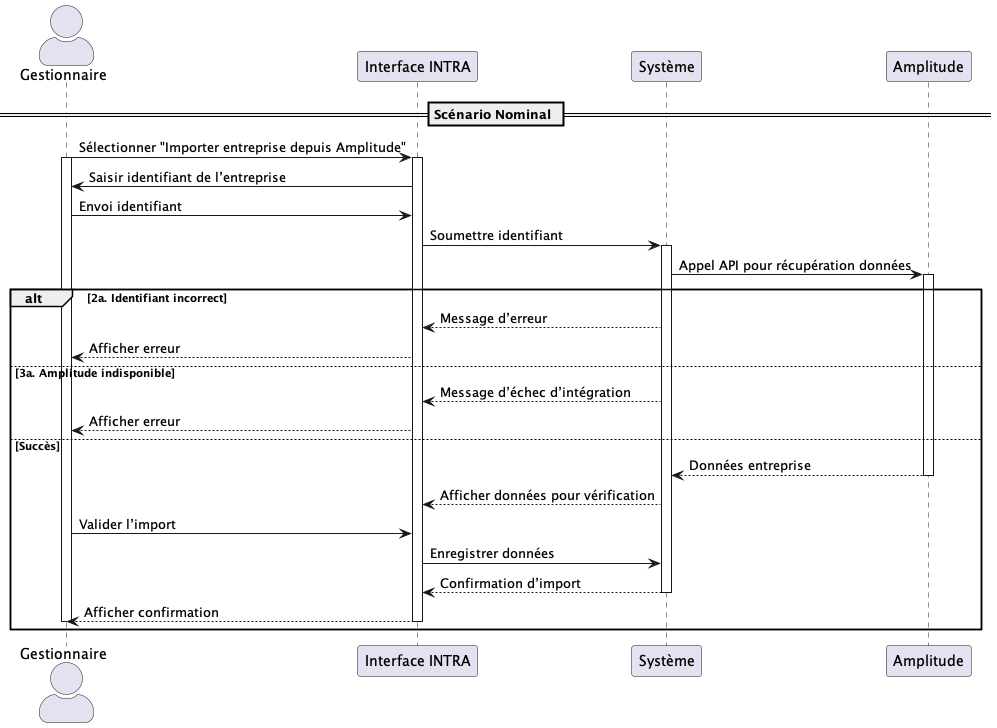

The diagram above was rendered by PlantUML. Its source (embedded in the PNG):
@startuml UC009
skinparam actorStyle awesome

actor "Gestionnaire" as Gestionnaire
participant "Interface INTRA" as INTRA
participant "Système" as System
participant "Amplitude" as Amplitude

== Scénario Nominal ==
Gestionnaire -> INTRA : Sélectionner "Importer entreprise depuis Amplitude"
activate Gestionnaire
activate INTRA
INTRA -> Gestionnaire : Saisir identifiant de l’entreprise
Gestionnaire -> INTRA : Envoi identifiant

INTRA -> System : Soumettre identifiant
activate System
System -> Amplitude : Appel API pour récupération données
activate Amplitude
alt 2a. Identifiant incorrect
    System --> INTRA : Message d’erreur
    INTRA --> Gestionnaire : Afficher erreur
else 3a. Amplitude indisponible
    System --> INTRA : Message d’échec d’intégration
    INTRA --> Gestionnaire : Afficher erreur
else Succès
    Amplitude --> System : Données entreprise
    deactivate Amplitude
    System --> INTRA : Afficher données pour vérification
    Gestionnaire -> INTRA : Valider l’import
    INTRA -> System : Enregistrer données
    System --> INTRA : Confirmation d’import
    deactivate System
    INTRA --> Gestionnaire : Afficher confirmation
    deactivate Gestionnaire
    deactivate INTRA
end

@enduml